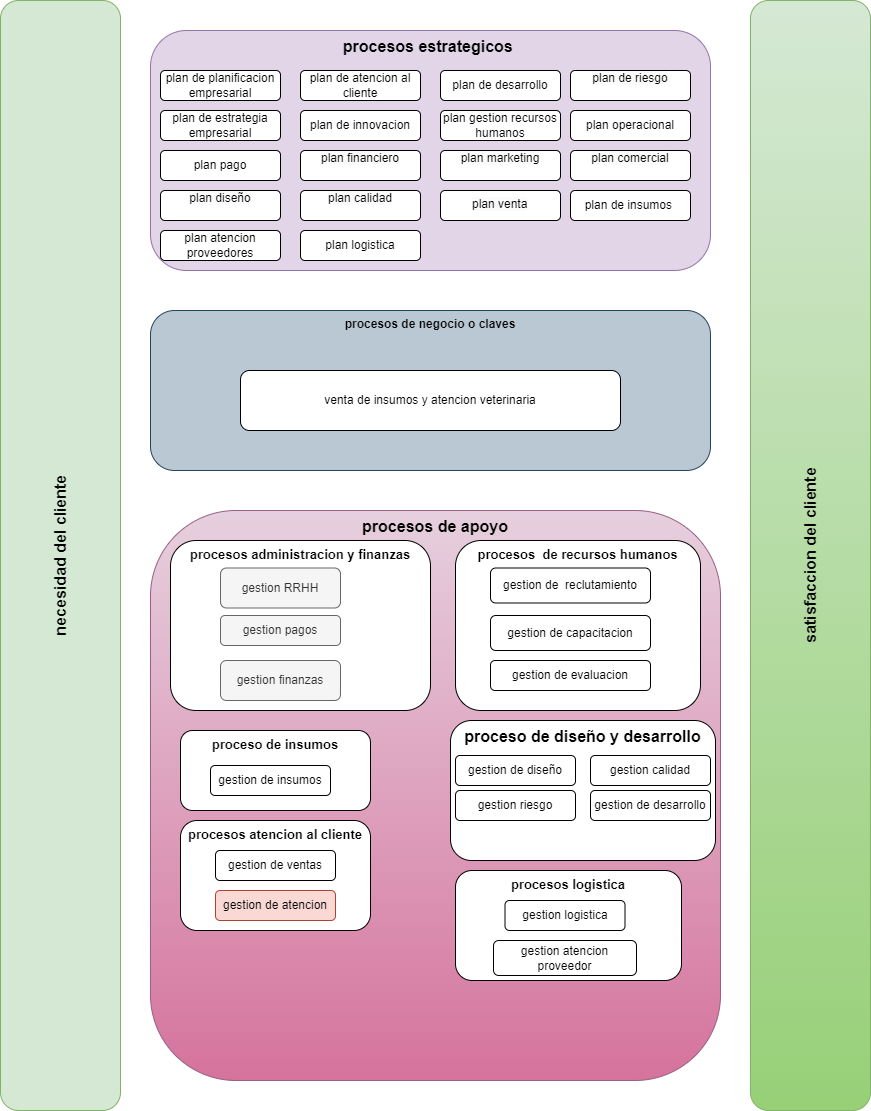

The diagram above was exported from draw.io. Its source (the exported page's mxGraphModel, read from the mxfile embedded in the PNG):
<mxGraphModel dx="1050" dy="565" grid="1" gridSize="10" guides="1" tooltips="1" connect="1" arrows="1" fold="1" page="1" pageScale="1" pageWidth="827" pageHeight="1169" math="0" shadow="0">
  <root>
    <mxCell id="0" />
    <mxCell id="1" parent="0" />
    <mxCell id="fmIPEakOXXLhKQ3aK4uP-1" value="&lt;b style=&quot;font-size: 16px;&quot;&gt;procesos estrategicos&amp;nbsp;&lt;/b&gt;" style="rounded=1;whiteSpace=wrap;html=1;fillColor=#e1d5e7;strokeColor=#9673a6;verticalAlign=top;fontSize=16;" vertex="1" parent="1">
      <mxGeometry x="160" y="40" width="560" height="240" as="geometry" />
    </mxCell>
    <mxCell id="fmIPEakOXXLhKQ3aK4uP-2" value="plan de planificacion empresarial" style="rounded=1;whiteSpace=wrap;html=1;" vertex="1" parent="1">
      <mxGeometry x="170" y="80" width="120" height="30" as="geometry" />
    </mxCell>
    <mxCell id="fmIPEakOXXLhKQ3aK4uP-3" value="plan de estrategia empresarial" style="rounded=1;whiteSpace=wrap;html=1;" vertex="1" parent="1">
      <mxGeometry x="170" y="120" width="120" height="30" as="geometry" />
    </mxCell>
    <mxCell id="hBp7Nt0W9XDQ7Q3YHMiA-1" value="plan de atencion al cliente" style="rounded=1;whiteSpace=wrap;html=1;" vertex="1" parent="1">
      <mxGeometry x="310" y="80" width="120" height="30" as="geometry" />
    </mxCell>
    <mxCell id="hBp7Nt0W9XDQ7Q3YHMiA-2" value="plan de innovacion" style="rounded=1;whiteSpace=wrap;html=1;" vertex="1" parent="1">
      <mxGeometry x="310" y="120" width="120" height="30" as="geometry" />
    </mxCell>
    <mxCell id="hBp7Nt0W9XDQ7Q3YHMiA-3" value="plan de desarrollo" style="rounded=1;whiteSpace=wrap;html=1;" vertex="1" parent="1">
      <mxGeometry x="450" y="80" width="120" height="30" as="geometry" />
    </mxCell>
    <mxCell id="hBp7Nt0W9XDQ7Q3YHMiA-4" value="plan gestion recursos humanos" style="rounded=1;whiteSpace=wrap;html=1;" vertex="1" parent="1">
      <mxGeometry x="450" y="120" width="120" height="30" as="geometry" />
    </mxCell>
    <mxCell id="sUt9p8lIEVmOEdLpnGx5-1" value="&#10;&lt;span style=&quot;color: rgb(0, 0, 0); font-family: Helvetica; font-size: 12px; font-style: normal; font-variant-ligatures: normal; font-variant-caps: normal; font-weight: 400; letter-spacing: normal; orphans: 2; text-align: center; text-indent: 0px; text-transform: none; widows: 2; word-spacing: 0px; -webkit-text-stroke-width: 0px; white-space: normal; background-color: rgb(251, 251, 251); text-decoration-thickness: initial; text-decoration-style: initial; text-decoration-color: initial; display: inline !important; float: none;&quot;&gt;plan de riesgo&lt;/span&gt;&#10;&#10;" style="rounded=1;whiteSpace=wrap;html=1;" vertex="1" parent="1">
      <mxGeometry x="580" y="80" width="120" height="30" as="geometry" />
    </mxCell>
    <mxCell id="sUt9p8lIEVmOEdLpnGx5-2" value="plan operacional" style="rounded=1;whiteSpace=wrap;html=1;" vertex="1" parent="1">
      <mxGeometry x="580" y="120" width="120" height="30" as="geometry" />
    </mxCell>
    <mxCell id="-DnIc_W5opI3TuPRcHg4-1" value="plan pago" style="rounded=1;whiteSpace=wrap;html=1;" vertex="1" parent="1">
      <mxGeometry x="170" y="160" width="120" height="30" as="geometry" />
    </mxCell>
    <mxCell id="p0_RdHgUrRPF99kfTZRS-1" value="&#10;&lt;span style=&quot;color: rgb(0, 0, 0); font-family: Helvetica; font-size: 12px; font-style: normal; font-variant-ligatures: normal; font-variant-caps: normal; font-weight: 400; letter-spacing: normal; orphans: 2; text-align: center; text-indent: 0px; text-transform: none; widows: 2; word-spacing: 0px; -webkit-text-stroke-width: 0px; white-space: normal; background-color: rgb(251, 251, 251); text-decoration-thickness: initial; text-decoration-style: initial; text-decoration-color: initial; display: inline !important; float: none;&quot;&gt;plan financiero&lt;/span&gt;&#10;&#10;" style="rounded=1;whiteSpace=wrap;html=1;" vertex="1" parent="1">
      <mxGeometry x="310" y="160" width="120" height="30" as="geometry" />
    </mxCell>
    <mxCell id="BX5G2aHoNiMRN54ByHWZ-1" value="&#10;&lt;span style=&quot;color: rgb(0, 0, 0); font-family: Helvetica; font-size: 12px; font-style: normal; font-variant-ligatures: normal; font-variant-caps: normal; font-weight: 400; letter-spacing: normal; orphans: 2; text-align: center; text-indent: 0px; text-transform: none; widows: 2; word-spacing: 0px; -webkit-text-stroke-width: 0px; white-space: normal; background-color: rgb(251, 251, 251); text-decoration-thickness: initial; text-decoration-style: initial; text-decoration-color: initial; display: inline !important; float: none;&quot;&gt;plan marketing&lt;/span&gt;&#10;&#10;" style="rounded=1;whiteSpace=wrap;html=1;" vertex="1" parent="1">
      <mxGeometry x="450" y="160" width="120" height="30" as="geometry" />
    </mxCell>
    <mxCell id="P6ytUZdYPX9aWsEG5A7E-1" value="&#10;&lt;span style=&quot;color: rgb(0, 0, 0); font-family: Helvetica; font-size: 12px; font-style: normal; font-variant-ligatures: normal; font-variant-caps: normal; font-weight: 400; letter-spacing: normal; orphans: 2; text-align: center; text-indent: 0px; text-transform: none; widows: 2; word-spacing: 0px; -webkit-text-stroke-width: 0px; white-space: normal; background-color: rgb(251, 251, 251); text-decoration-thickness: initial; text-decoration-style: initial; text-decoration-color: initial; display: inline !important; float: none;&quot;&gt;plan comercial&lt;/span&gt;&#10;&#10;" style="rounded=1;whiteSpace=wrap;html=1;" vertex="1" parent="1">
      <mxGeometry x="580" y="160" width="120" height="30" as="geometry" />
    </mxCell>
    <mxCell id="YTMzRQBfYnxUFXELh6T5-1" value="&#10;&lt;span style=&quot;color: rgb(0, 0, 0); font-family: Helvetica; font-size: 12px; font-style: normal; font-variant-ligatures: normal; font-variant-caps: normal; font-weight: 400; letter-spacing: normal; orphans: 2; text-align: center; text-indent: 0px; text-transform: none; widows: 2; word-spacing: 0px; -webkit-text-stroke-width: 0px; white-space: normal; background-color: rgb(251, 251, 251); text-decoration-thickness: initial; text-decoration-style: initial; text-decoration-color: initial; display: inline !important; float: none;&quot;&gt;plan diseño&lt;/span&gt;&#10;&#10;" style="rounded=1;whiteSpace=wrap;html=1;" vertex="1" parent="1">
      <mxGeometry x="170" y="200" width="120" height="30" as="geometry" />
    </mxCell>
    <mxCell id="LvaEz07ZFOfqETRKE0DI-1" value="&#10;&lt;span style=&quot;color: rgb(0, 0, 0); font-family: Helvetica; font-size: 12px; font-style: normal; font-variant-ligatures: normal; font-variant-caps: normal; font-weight: 400; letter-spacing: normal; orphans: 2; text-align: center; text-indent: 0px; text-transform: none; widows: 2; word-spacing: 0px; -webkit-text-stroke-width: 0px; white-space: normal; background-color: rgb(251, 251, 251); text-decoration-thickness: initial; text-decoration-style: initial; text-decoration-color: initial; display: inline !important; float: none;&quot;&gt;plan calidad&lt;/span&gt;&#10;&#10;" style="rounded=1;whiteSpace=wrap;html=1;" vertex="1" parent="1">
      <mxGeometry x="310" y="200" width="120" height="30" as="geometry" />
    </mxCell>
    <mxCell id="chvx2fkiv8BlW79lY1Dk-1" value="" style="rounded=1;whiteSpace=wrap;html=1;" vertex="1" parent="1">
      <mxGeometry x="450" y="200" width="120" height="30" as="geometry" />
    </mxCell>
    <mxCell id="SPHcmq1yhqVBiIwBzxTC-1" value="&lt;span style=&quot;color: rgb(0, 0, 0); font-family: Helvetica; font-size: 12px; font-style: normal; font-variant-ligatures: normal; font-variant-caps: normal; font-weight: 400; letter-spacing: normal; orphans: 2; text-align: center; text-indent: 0px; text-transform: none; widows: 2; word-spacing: 0px; -webkit-text-stroke-width: 0px; white-space: normal; background-color: rgb(251, 251, 251); text-decoration-thickness: initial; text-decoration-style: initial; text-decoration-color: initial; display: inline !important; float: none;&quot;&gt;plan venta&lt;/span&gt;" style="text;whiteSpace=wrap;html=1;" vertex="1" parent="1">
      <mxGeometry x="480" y="200" width="90" as="geometry" />
    </mxCell>
    <mxCell id="3JPz9S59y0JgUjIRIMx8-1" value="plan de insumos&amp;nbsp;" style="rounded=1;whiteSpace=wrap;html=1;" vertex="1" parent="1">
      <mxGeometry x="580" y="200" width="120" height="30" as="geometry" />
    </mxCell>
    <mxCell id="kvdWqm9SIpvH43klDoXb-1" value="necesidad del cliente" style="rounded=1;whiteSpace=wrap;html=1;verticalAlign=middle;horizontal=0;fontStyle=1;fontSize=16;fillColor=#d5e8d4;strokeColor=#82b366;" vertex="1" parent="1">
      <mxGeometry x="10" y="10" width="120" height="1110" as="geometry" />
    </mxCell>
    <mxCell id="kvdWqm9SIpvH43klDoXb-2" value="procesos de negocio o claves" style="rounded=1;whiteSpace=wrap;html=1;fontStyle=1;verticalAlign=top;fillColor=#bac8d3;strokeColor=#23445d;" vertex="1" parent="1">
      <mxGeometry x="160" y="320" width="560" height="160" as="geometry" />
    </mxCell>
    <mxCell id="5NHE6H7kwYoLxpdkv26W-1" value="procesos de apoyo" style="rounded=1;whiteSpace=wrap;html=1;fillColor=#e6d0de;gradientColor=#d5739d;strokeColor=#996185;fontStyle=1;verticalAlign=top;fontSize=16;" vertex="1" parent="1">
      <mxGeometry x="160" y="520" width="570" height="570" as="geometry" />
    </mxCell>
    <mxCell id="5NHE6H7kwYoLxpdkv26W-2" value="satisfaccion del cliente" style="rounded=1;whiteSpace=wrap;html=1;verticalAlign=middle;horizontal=0;fontStyle=1;fontSize=16;fillColor=#d5e8d4;gradientColor=#97d077;strokeColor=#82b366;" vertex="1" parent="1">
      <mxGeometry x="760" y="10" width="120" height="1110" as="geometry" />
    </mxCell>
    <mxCell id="Av1OhGmynOUPnH1gRtuV-1" value="venta de insumos y atencion veterinaria" style="rounded=1;whiteSpace=wrap;html=1;" vertex="1" parent="1">
      <mxGeometry x="250" y="380" width="380" height="60" as="geometry" />
    </mxCell>
    <mxCell id="DPS993gLU-wCfGzbQzhE-1" value="procesos administracion y finanzas" style="rounded=1;whiteSpace=wrap;html=1;fontStyle=1;verticalAlign=top;fontSize=13;" vertex="1" parent="1">
      <mxGeometry x="180" y="550" width="260" height="170" as="geometry" />
    </mxCell>
    <mxCell id="X9Yl6Dx9voL509zQm23X-1" value="gestion RRHH" style="rounded=1;whiteSpace=wrap;html=1;fillColor=#f5f5f5;fontColor=#333333;strokeColor=#666666;" vertex="1" parent="1">
      <mxGeometry x="230" y="577.5" width="120" height="40" as="geometry" />
    </mxCell>
    <mxCell id="gin2TlouBhgmRYTpOVPu-1" value="gestion pagos" style="rounded=1;whiteSpace=wrap;html=1;fillColor=#f5f5f5;fontColor=#333333;strokeColor=#666666;" vertex="1" parent="1">
      <mxGeometry x="230" y="625" width="120" height="30" as="geometry" />
    </mxCell>
    <mxCell id="jHPRMSThaT0QaFk37SIP-1" value="gestion finanzas" style="rounded=1;whiteSpace=wrap;html=1;fillColor=#f5f5f5;fontColor=#333333;strokeColor=#666666;" vertex="1" parent="1">
      <mxGeometry x="230" y="670" width="120" height="40" as="geometry" />
    </mxCell>
    <mxCell id="hxlBFe83hW6dpc6m_5I_-1" value="procesos&amp;nbsp; de recursos humanos" style="rounded=1;whiteSpace=wrap;html=1;horizontal=1;verticalAlign=top;fontStyle=1;fontSize=13;" vertex="1" parent="1">
      <mxGeometry x="465" y="550" width="245" height="170" as="geometry" />
    </mxCell>
    <mxCell id="LLa7JgPTx47qtG7N1qkQ-1" value="gestion de&amp;nbsp; reclutamiento" style="rounded=1;whiteSpace=wrap;html=1;" vertex="1" parent="1">
      <mxGeometry x="500" y="577.5" width="160" height="35" as="geometry" />
    </mxCell>
    <mxCell id="LLa7JgPTx47qtG7N1qkQ-2" value="gestion de capacitacion" style="rounded=1;whiteSpace=wrap;html=1;" vertex="1" parent="1">
      <mxGeometry x="500" y="625" width="160" height="35" as="geometry" />
    </mxCell>
    <mxCell id="LLa7JgPTx47qtG7N1qkQ-3" value="gestion de evaluacion" style="rounded=1;whiteSpace=wrap;html=1;" vertex="1" parent="1">
      <mxGeometry x="500" y="670" width="160" height="30" as="geometry" />
    </mxCell>
    <mxCell id="3wO8C29gIWnOmZlTeuDq-2" value="plan atencion proveedores" style="rounded=1;whiteSpace=wrap;html=1;" vertex="1" parent="1">
      <mxGeometry x="170" y="240" width="120" height="30" as="geometry" />
    </mxCell>
    <mxCell id="7Lz1jz9fem48CED3YQyk-1" value="proceso de insumos" style="rounded=1;whiteSpace=wrap;html=1;fontStyle=1;verticalAlign=top;fontSize=13;" vertex="1" parent="1">
      <mxGeometry x="190" y="740" width="190" height="80" as="geometry" />
    </mxCell>
    <mxCell id="fKV0SKtNO1rxinQpwGLe-1" value="gestion de insumos" style="rounded=1;whiteSpace=wrap;html=1;" vertex="1" parent="1">
      <mxGeometry x="220" y="775" width="120" height="30" as="geometry" />
    </mxCell>
    <mxCell id="WdxIttHM4fGxTPzXrjy0-1" value="procesos atencion al cliente" style="rounded=1;whiteSpace=wrap;html=1;fontStyle=1;verticalAlign=top;fontSize=13;" vertex="1" parent="1">
      <mxGeometry x="190" y="830" width="190" height="110" as="geometry" />
    </mxCell>
    <mxCell id="gvWR0chODyItbtaYukdO-1" value="gestion de ventas" style="rounded=1;whiteSpace=wrap;html=1;" vertex="1" parent="1">
      <mxGeometry x="225" y="860" width="120" height="30" as="geometry" />
    </mxCell>
    <mxCell id="gvWR0chODyItbtaYukdO-2" value="gestion de atencion" style="rounded=1;whiteSpace=wrap;html=1;fillColor=#fad9d5;strokeColor=#ae4132;" vertex="1" parent="1">
      <mxGeometry x="225" y="900" width="120" height="30" as="geometry" />
    </mxCell>
    <mxCell id="p0RLS4yEe6xEMNRjSO-1-1" value="plan logistica" style="rounded=1;whiteSpace=wrap;html=1;" vertex="1" parent="1">
      <mxGeometry x="310" y="240" width="120" height="30" as="geometry" />
    </mxCell>
    <mxCell id="qNNkN3AvmRT_aJ8AK5D4-2" value="procesos logistica" style="rounded=1;whiteSpace=wrap;html=1;fontStyle=1;verticalAlign=top;fontSize=13;" vertex="1" parent="1">
      <mxGeometry x="465" y="880" width="226" height="110" as="geometry" />
    </mxCell>
    <mxCell id="EmwFTI8XQbLmqU5dzu64-1" value="gestion logistica" style="rounded=1;whiteSpace=wrap;html=1;" vertex="1" parent="1">
      <mxGeometry x="514.5" y="910" width="120" height="30" as="geometry" />
    </mxCell>
    <mxCell id="j2kBegB8K5Lo2tfwrMFk-1" value="gestion atencion proveedor" style="rounded=1;whiteSpace=wrap;html=1;" vertex="1" parent="1">
      <mxGeometry x="503" y="950" width="143" height="35" as="geometry" />
    </mxCell>
    <mxCell id="3zoCXBaTMvoXoX_wzN-d-1" value="proceso de diseño y desarrollo" style="rounded=1;whiteSpace=wrap;html=1;fontStyle=1;horizontal=1;verticalAlign=top;fontSize=16;" vertex="1" parent="1">
      <mxGeometry x="460" y="730" width="265" height="140" as="geometry" />
    </mxCell>
    <mxCell id="3zoCXBaTMvoXoX_wzN-d-2" value="gestion de diseño" style="rounded=1;whiteSpace=wrap;html=1;" vertex="1" parent="1">
      <mxGeometry x="465" y="765" width="120" height="30" as="geometry" />
    </mxCell>
    <mxCell id="Rxkoi5W6ASUM7gNZOD38-1" value="gestion calidad" style="rounded=1;whiteSpace=wrap;html=1;" vertex="1" parent="1">
      <mxGeometry x="600" y="765" width="120" height="30" as="geometry" />
    </mxCell>
    <mxCell id="azZaYm3sv0MNj_cMyzl2-1" value="gestion riesgo" style="rounded=1;whiteSpace=wrap;html=1;" vertex="1" parent="1">
      <mxGeometry x="465" y="800" width="120" height="30" as="geometry" />
    </mxCell>
    <mxCell id="oVOyQgsT1L5zFR6qhk4v-1" value="gestion de desarrollo" style="rounded=1;whiteSpace=wrap;html=1;" vertex="1" parent="1">
      <mxGeometry x="600" y="800" width="120" height="30" as="geometry" />
    </mxCell>
  </root>
</mxGraphModel>